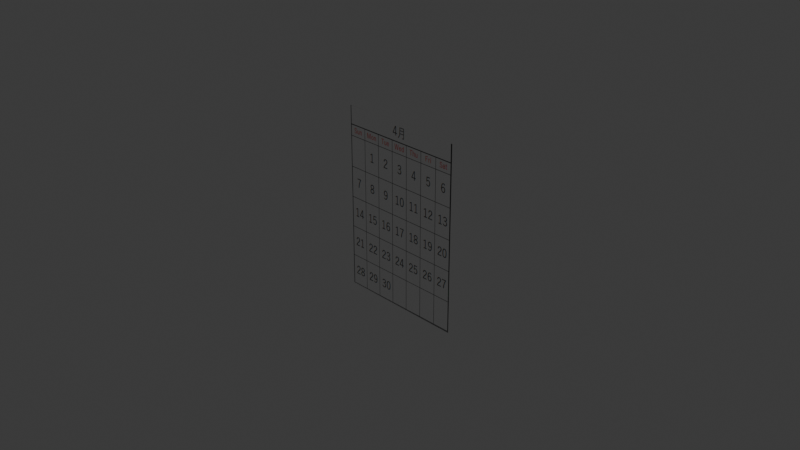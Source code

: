 # Source: karennda2gatu.blend  (saved by Blender 4.3.34; exported with 4.5.12 LTS)
import bpy
from mathutils import Matrix  # noqa: F401  (used for matrix-valued properties, if any)

bpy.ops.wm.read_factory_settings(use_empty=True)
scene = bpy.context.scene
scene.name = 'Scene'

# ---- collections
col_collection = bpy.data.collections.new('Collection'); scene.collection.children.link(col_collection)

# ---- images (referenced by path relative to the original .blend; pixels are not part of the script)
import os
ASSET_DIR = os.environ.get("B2B_ASSET_DIR", "")  # directory of the original .blend (textures are referenced by path, not embedded)
HERE = os.path.dirname(os.path.abspath(__file__))  # packed textures are extracted next to this script under _unpacked/

def load_image(name, relpath, width, height, colorspace="sRGB"):
    """Load a texture the original file referenced (path relative to the .blend, or extracted next to this script)."""
    p = next((c for c in (os.path.join(HERE, relpath), os.path.join(ASSET_DIR, relpath)) if relpath and os.path.exists(c)), "")
    if p:
        img = bpy.data.images.load(p, check_existing=True)
        img.name = name
    else:  # same state as the original file: an image datablock whose file is absent (Cycles renders it pink)
        img = bpy.data.images.new(name, width, height)
        img.source = "FILE"
        img.filepath = "//" + (relpath or name)
    img.colorspace_settings.name = colorspace
    return img
img_karennda4gatu_png = load_image('karennda4gatu.png', '_unpacked/karennda4gatu.f88c3b83.png', 598, 525, 'sRGB')

# ---- materials (node trees are filled in below, after node groups)
mat_x = bpy.data.materials.new('マテリアル')

# ---- material node trees
mat_x.use_nodes = True; mat_x.node_tree.nodes.clear()
_N = mat_x.node_tree.nodes; _L = mat_x.node_tree.links
n0 = _N.new('ShaderNodeBsdfPrincipled'); n0.name = 'プリンシプルBSDF'; n0.location = (10, 300)
n1 = _N.new('ShaderNodeOutputMaterial'); n1.name = 'マテリアル出力'; n1.location = (300, 300)
n2 = _N.new('ShaderNodeTexImage'); n2.name = '画像テクスチャ'; n2.location = (-306, 138)
n2.image = img_karennda4gatu_png
_L.new(n0.outputs[0], n1.inputs[0])
_L.new(n2.outputs[0], n0.inputs[0])
n1.is_active_output = True

# ---- world
world_world = bpy.data.worlds.new('World'); scene.world = world_world
world_world.use_nodes = True; world_world.node_tree.nodes.clear()
_N = world_world.node_tree.nodes; _L = world_world.node_tree.links
n0 = _N.new('ShaderNodeOutputWorld'); n0.name = 'World Output'; n0.location = (300, 300)
n1 = _N.new('ShaderNodeBackground'); n1.name = 'Background'; n1.location = (10, 300)
n1.inputs[0].default_value = (0.05088, 0.05088, 0.05088, 1.0)
_L.new(n1.outputs[0], n0.inputs[0])
n0.is_active_output = True
world_world.color = (0.05088, 0.05088, 0.05088)
world_world.sun_shadow_jitter_overblur = 0.0

# ---- cameras
cam_camera = bpy.data.cameras.new('Camera')
cam_camera.clip_end = 100.0
cam_camera.ortho_scale = 7.314

# ---- lights
light_light = bpy.data.lights.new('Light', 'POINT')
light_light.energy = 1000.0
light_light.shadow_soft_size = 0.1

# ---- meshes
me_x = bpy.data.meshes.new('平面')
me_x.from_pydata([(-0.1935, -0.2767, -2.071e-08), (0.1935, -0.2767, -2.071e-08), (-0.1935, 0.2767, 2.071e-08), (0.1935, 0.2767, 2.071e-08)], [], [(0, 1, 3, 2)])
_uv = me_x.uv_layers.new(name='UVマップ')
_uv.uv.foreach_set('vector', [0.0, 0.0, 0.6405, -0.00381, 0.6421, 0.96, 0.001672, 0.9638])
me_x.materials.append(mat_x)
me_x.update()

# ---- objects
ob_light = bpy.data.objects.new('Light', light_light)
ob_camera = bpy.data.objects.new('Camera', cam_camera)
ob_x = bpy.data.objects.new('平面', me_x)

# ---- transforms, parenting, visibility, modifiers, constraints
ob_light.location = (4.076, 1.005, 5.904)
ob_light.rotation_euler = (0.6503, 0.05522, 1.866)
ob_light.lock_rotations_4d = False
ob_light.empty_display_type = 'ARROWS'
ob_light.color = (0.0, 0.0, 0.0, 0.0)
ob_light.lineart.crease_threshold = 0.0
ob_camera.location = (7.359, -6.926, 4.958)
ob_camera.rotation_euler = (1.109, 0.0, 0.8149)
ob_camera.lock_rotations_4d = False
ob_camera.empty_display_type = 'ARROWS'
ob_camera.color = (0.0, 0.0, 0.0, 0.0)
ob_camera.display_type = 'WIRE'
ob_camera.lineart.crease_threshold = 0.0
ob_x.location = (0.0, 0.0, 0.0)
ob_x.rotation_euler = (1.571, -0.0, 0.0)
ob_x.scale = (3.721, 3.721, 3.721)

# ---- collection membership
col_collection.objects.link(ob_light)
col_collection.objects.link(ob_camera)
col_collection.objects.link(ob_x)

# ---- scene / render settings (as saved in the file)
scene.camera = ob_camera
scene.frame_start = 1; scene.frame_end = 250; scene.frame_set(1)
scene.render.engine = 'BLENDER_EEVEE_NEXT'
bpy.context.view_layer.update()
